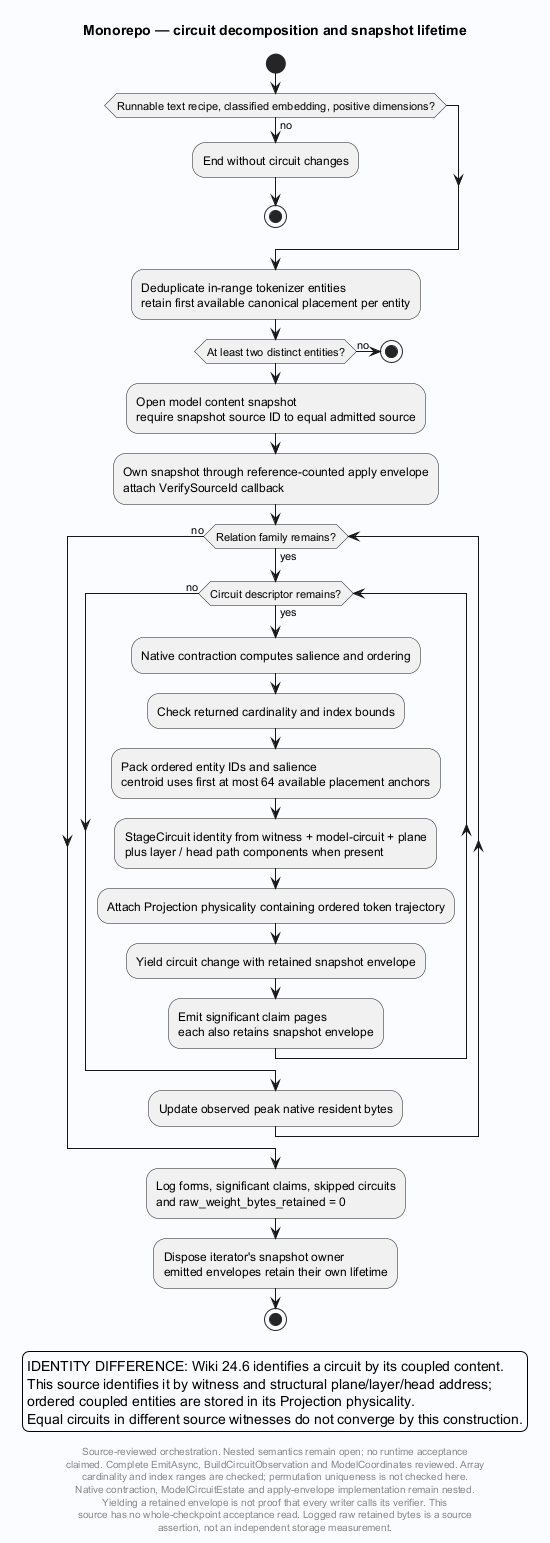

The diagram above was rendered by PlantUML. Its source (embedded in the PNG):
@startuml
' Evidence: Laplace/app/Laplace.Decomposers/Model/ModelTokenEdgeETL.cs SHA256 da0df6373f5b8fefdaaf8eb04be4fe9af34741882bc4bfde87f565a636f1cdc4
' Evidence: Laplace/app/Laplace.Decomposers/Model/ModelCoordinates.cs SHA256 857ec5232d621d3762c120c4fbbe0a99a4829a9fa9247ff0daf975c4f90da7f9
skinparam backgroundColor #FAFCFF
skinparam shadowing false
skinparam defaultFontName SansSerif
title Monorepo — circuit decomposition and snapshot lifetime
start
if (Runnable text recipe, classified embedding, positive dimensions?) then (no)
 :End without circuit changes;
 stop
endif
:Deduplicate in-range tokenizer entities\nretain first available canonical placement per entity;
if (At least two distinct entities?) then (no)
 stop
endif
:Open model content snapshot\nrequire snapshot source ID to equal admitted source;
:Own snapshot through reference-counted apply envelope\nattach VerifySourceId callback;
while (Relation family remains?) is (yes)
 while (Circuit descriptor remains?) is (yes)
  :Native contraction computes salience and ordering;
  :Check returned cardinality and index bounds;
  :Pack ordered entity IDs and salience\ncentroid uses first at most 64 available placement anchors;
  :StageCircuit identity from witness + model-circuit + plane\nplus layer / head path components when present;
  :Attach Projection physicality containing ordered token trajectory;
  :Yield circuit change with retained snapshot envelope;
  :Emit significant claim pages\neach also retains snapshot envelope;
 endwhile (no)
 :Update observed peak native resident bytes;
endwhile (no)
:Log forms, significant claims, skipped circuits\nand raw_weight_bytes_retained = 0;
:Dispose iterator's snapshot owner\nemitted envelopes retain their own lifetime;
stop
legend
IDENTITY DIFFERENCE: Wiki 24.6 identifies a circuit by its coupled content.
This source identifies it by witness and structural plane/layer/head address;
ordered coupled entities are stored in its Projection physicality.
Equal circuits in different source witnesses do not converge by this construction.
endlegend
footer
Source-reviewed orchestration. Nested semantics remain open; no runtime acceptance
claimed. Complete EmitAsync, BuildCircuitObservation and ModelCoordinates reviewed. Array
cardinality and index ranges are checked; permutation uniqueness is not checked here.
Native contraction, ModelCircuitEstate and apply-envelope implementation remain nested.
Yielding a retained envelope is not proof that every writer calls its verifier. This
source has no whole-checkpoint acceptance read. Logged raw retained bytes is a source
assertion, not an independent storage measurement.
end footer

@enduml